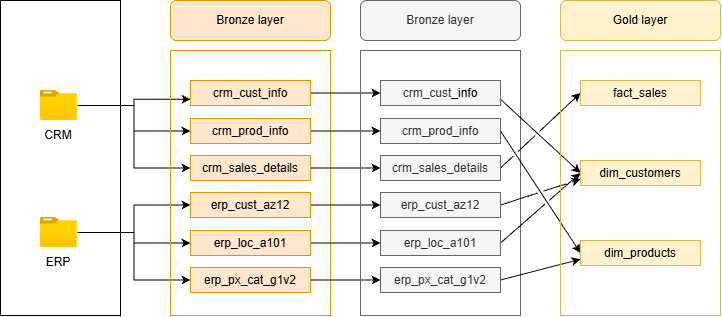

The diagram above was exported from draw.io. Its source (the exported page's mxGraphModel, read from the mxfile embedded in the PNG):
<mxGraphModel dx="1030" dy="562" grid="1" gridSize="10" guides="1" tooltips="1" connect="1" arrows="1" fold="1" page="1" pageScale="1" pageWidth="827" pageHeight="1169" math="0" shadow="0">
  <root>
    <mxCell id="0" />
    <mxCell id="1" parent="0" />
    <mxCell id="Z029PZb1IT-oRfKHXa2p-2" parent="1" style="whiteSpace=wrap;html=1;fillColor=none;" value="" vertex="1">
      <mxGeometry height="315" width="120" x="80" y="90" as="geometry" />
    </mxCell>
    <mxCell id="Z029PZb1IT-oRfKHXa2p-14" edge="1" parent="1" source="Z029PZb1IT-oRfKHXa2p-3" style="edgeStyle=orthogonalEdgeStyle;rounded=0;orthogonalLoop=1;jettySize=auto;html=1;entryX=0;entryY=0.75;entryDx=0;entryDy=0;" target="Z029PZb1IT-oRfKHXa2p-12">
      <mxGeometry relative="1" as="geometry">
        <Array as="points">
          <mxPoint x="213.5" y="195" />
          <mxPoint x="213.5" y="188.8" />
        </Array>
      </mxGeometry>
    </mxCell>
    <mxCell id="Z029PZb1IT-oRfKHXa2p-15" edge="1" parent="1" source="Z029PZb1IT-oRfKHXa2p-3" style="edgeStyle=orthogonalEdgeStyle;rounded=0;orthogonalLoop=1;jettySize=auto;html=1;entryX=0;entryY=0.5;entryDx=0;entryDy=0;" target="Z029PZb1IT-oRfKHXa2p-11">
      <mxGeometry relative="1" as="geometry" />
    </mxCell>
    <mxCell id="Z029PZb1IT-oRfKHXa2p-16" edge="1" parent="1" source="Z029PZb1IT-oRfKHXa2p-3" style="edgeStyle=orthogonalEdgeStyle;rounded=0;orthogonalLoop=1;jettySize=auto;html=1;entryX=0;entryY=0.5;entryDx=0;entryDy=0;" target="Z029PZb1IT-oRfKHXa2p-13">
      <mxGeometry relative="1" as="geometry" />
    </mxCell>
    <mxCell id="Z029PZb1IT-oRfKHXa2p-3" parent="1" style="image;aspect=fixed;html=1;points=[];align=center;fontSize=12;image=img/lib/azure2/general/Folder_Blank.svg;" value="" vertex="1">
      <mxGeometry height="30" width="36.96" x="120" y="180" as="geometry" />
    </mxCell>
    <mxCell id="Z029PZb1IT-oRfKHXa2p-4" parent="1" style="text;html=1;whiteSpace=wrap;strokeColor=none;fillColor=none;align=center;verticalAlign=middle;rounded=0;" value="CRM" vertex="1">
      <mxGeometry height="30" width="60" x="108.48000000000002" y="210" as="geometry" />
    </mxCell>
    <mxCell id="Z029PZb1IT-oRfKHXa2p-24" edge="1" parent="1" source="Z029PZb1IT-oRfKHXa2p-5" style="edgeStyle=orthogonalEdgeStyle;rounded=0;orthogonalLoop=1;jettySize=auto;html=1;entryX=0;entryY=0.5;entryDx=0;entryDy=0;" target="Z029PZb1IT-oRfKHXa2p-21">
      <mxGeometry relative="1" as="geometry" />
    </mxCell>
    <mxCell id="Z029PZb1IT-oRfKHXa2p-25" edge="1" parent="1" source="Z029PZb1IT-oRfKHXa2p-5" style="edgeStyle=orthogonalEdgeStyle;rounded=0;orthogonalLoop=1;jettySize=auto;html=1;" target="Z029PZb1IT-oRfKHXa2p-20">
      <mxGeometry relative="1" as="geometry" />
    </mxCell>
    <mxCell id="Z029PZb1IT-oRfKHXa2p-26" edge="1" parent="1" source="Z029PZb1IT-oRfKHXa2p-5" style="edgeStyle=orthogonalEdgeStyle;rounded=0;orthogonalLoop=1;jettySize=auto;html=1;entryX=0;entryY=0.5;entryDx=0;entryDy=0;" target="Z029PZb1IT-oRfKHXa2p-22">
      <mxGeometry relative="1" as="geometry" />
    </mxCell>
    <mxCell id="Z029PZb1IT-oRfKHXa2p-5" parent="1" style="image;aspect=fixed;html=1;points=[];align=center;fontSize=12;image=img/lib/azure2/general/Folder_Blank.svg;" value="" vertex="1">
      <mxGeometry height="30" width="36.96" x="119.99999999999999" y="307" as="geometry" />
    </mxCell>
    <mxCell id="Z029PZb1IT-oRfKHXa2p-6" parent="1" style="text;html=1;whiteSpace=wrap;strokeColor=none;fillColor=none;align=center;verticalAlign=middle;rounded=0;" value="ERP" vertex="1">
      <mxGeometry height="30" width="60" x="108.48" y="337" as="geometry" />
    </mxCell>
    <mxCell id="Z029PZb1IT-oRfKHXa2p-7" parent="1" style="rounded=0;whiteSpace=wrap;html=1;fillColor=none;gradientColor=none;strokeColor=light-dark(#d79b00, #ededed);" value="" vertex="1">
      <mxGeometry height="265" width="160" x="250" y="140" as="geometry" />
    </mxCell>
    <mxCell id="Z029PZb1IT-oRfKHXa2p-8" parent="1" style="rounded=1;whiteSpace=wrap;html=1;fillColor=#ffe6cc;strokeColor=#d79b00;" value="Bronze layer" vertex="1">
      <mxGeometry height="40" width="160" x="250" y="90" as="geometry" />
    </mxCell>
    <mxCell id="RIajcCcZQMwyOdnUCBvs-10" edge="1" parent="1" source="Z029PZb1IT-oRfKHXa2p-11" style="edgeStyle=orthogonalEdgeStyle;rounded=0;orthogonalLoop=1;jettySize=auto;html=1;" target="RIajcCcZQMwyOdnUCBvs-3">
      <mxGeometry relative="1" as="geometry" />
    </mxCell>
    <mxCell id="Z029PZb1IT-oRfKHXa2p-11" parent="1" style="rounded=0;whiteSpace=wrap;html=1;fillColor=#ffe6cc;strokeColor=#d79b00;" value="crm_prod_info" vertex="1">
      <mxGeometry height="25" width="120" x="270" y="208" as="geometry" />
    </mxCell>
    <mxCell id="RIajcCcZQMwyOdnUCBvs-9" edge="1" parent="1" source="Z029PZb1IT-oRfKHXa2p-12" style="edgeStyle=orthogonalEdgeStyle;rounded=0;orthogonalLoop=1;jettySize=auto;html=1;entryX=0;entryY=0.5;entryDx=0;entryDy=0;" target="RIajcCcZQMwyOdnUCBvs-4">
      <mxGeometry relative="1" as="geometry" />
    </mxCell>
    <mxCell id="Z029PZb1IT-oRfKHXa2p-12" parent="1" style="rounded=0;whiteSpace=wrap;html=1;fillColor=#ffe6cc;strokeColor=#d79b00;" value="crm_cust&lt;span style=&quot;background-color: transparent; color: light-dark(rgb(0, 0, 0), rgb(255, 255, 255));&quot;&gt;_info&lt;/span&gt;" vertex="1">
      <mxGeometry height="25" width="120" x="270" y="170" as="geometry" />
    </mxCell>
    <mxCell id="RIajcCcZQMwyOdnUCBvs-12" edge="1" parent="1" source="Z029PZb1IT-oRfKHXa2p-13" style="edgeStyle=orthogonalEdgeStyle;rounded=0;orthogonalLoop=1;jettySize=auto;html=1;entryX=0;entryY=0.5;entryDx=0;entryDy=0;" target="RIajcCcZQMwyOdnUCBvs-5">
      <mxGeometry relative="1" as="geometry" />
    </mxCell>
    <mxCell id="Z029PZb1IT-oRfKHXa2p-13" parent="1" style="rounded=0;whiteSpace=wrap;html=1;fillColor=#ffe6cc;strokeColor=#d79b00;" value="crm_sales_details" vertex="1">
      <mxGeometry height="25" width="120" x="270" y="245" as="geometry" />
    </mxCell>
    <mxCell id="RIajcCcZQMwyOdnUCBvs-14" edge="1" parent="1" source="Z029PZb1IT-oRfKHXa2p-20" style="edgeStyle=orthogonalEdgeStyle;rounded=0;orthogonalLoop=1;jettySize=auto;html=1;entryX=0;entryY=0.5;entryDx=0;entryDy=0;" target="RIajcCcZQMwyOdnUCBvs-6">
      <mxGeometry relative="1" as="geometry" />
    </mxCell>
    <mxCell id="Z029PZb1IT-oRfKHXa2p-20" parent="1" style="rounded=0;whiteSpace=wrap;html=1;fillColor=#ffe6cc;strokeColor=#d79b00;" value="erp_loc_a101" vertex="1">
      <mxGeometry height="25" width="120" x="270" y="320" as="geometry" />
    </mxCell>
    <mxCell id="RIajcCcZQMwyOdnUCBvs-13" edge="1" parent="1" source="Z029PZb1IT-oRfKHXa2p-21" style="edgeStyle=orthogonalEdgeStyle;rounded=0;orthogonalLoop=1;jettySize=auto;html=1;entryX=0;entryY=0.5;entryDx=0;entryDy=0;" target="RIajcCcZQMwyOdnUCBvs-7">
      <mxGeometry relative="1" as="geometry" />
    </mxCell>
    <mxCell id="Z029PZb1IT-oRfKHXa2p-21" parent="1" style="rounded=0;whiteSpace=wrap;html=1;fillColor=#ffe6cc;strokeColor=#d79b00;" value="erp_cust_az12" vertex="1">
      <mxGeometry height="25" width="120" x="270" y="282" as="geometry" />
    </mxCell>
    <mxCell id="RIajcCcZQMwyOdnUCBvs-15" edge="1" parent="1" source="Z029PZb1IT-oRfKHXa2p-22" style="edgeStyle=orthogonalEdgeStyle;rounded=0;orthogonalLoop=1;jettySize=auto;html=1;" target="RIajcCcZQMwyOdnUCBvs-8">
      <mxGeometry relative="1" as="geometry" />
    </mxCell>
    <mxCell id="Z029PZb1IT-oRfKHXa2p-22" parent="1" style="rounded=0;whiteSpace=wrap;html=1;fillColor=#ffe6cc;strokeColor=#d79b00;" value="erp_px_cat_g1v2" vertex="1">
      <mxGeometry height="25" width="120" x="270" y="357" as="geometry" />
    </mxCell>
    <mxCell id="RIajcCcZQMwyOdnUCBvs-1" parent="1" style="rounded=0;whiteSpace=wrap;html=1;fillColor=none;strokeColor=#666666;fontColor=#333333;" value="" vertex="1">
      <mxGeometry height="265" width="160" x="440" y="140" as="geometry" />
    </mxCell>
    <mxCell id="RIajcCcZQMwyOdnUCBvs-2" parent="1" style="rounded=1;whiteSpace=wrap;html=1;fillColor=#f5f5f5;strokeColor=#666666;fontColor=#333333;" value="Bronze layer" vertex="1">
      <mxGeometry height="40" width="160" x="440" y="90" as="geometry" />
    </mxCell>
    <mxCell id="OWlPYrOORGymKOeQUrlT-14" edge="1" parent="1" source="RIajcCcZQMwyOdnUCBvs-3" style="rounded=0;orthogonalLoop=1;jettySize=auto;html=1;entryX=0;entryY=0.5;entryDx=0;entryDy=0;exitX=1;exitY=0.5;exitDx=0;exitDy=0;jumpStyle=gap;" target="OWlPYrOORGymKOeQUrlT-3">
      <mxGeometry relative="1" as="geometry" />
    </mxCell>
    <mxCell id="RIajcCcZQMwyOdnUCBvs-3" parent="1" style="rounded=0;whiteSpace=wrap;html=1;fillColor=#f5f5f5;strokeColor=#666666;fontColor=#333333;" value="crm_prod_info" vertex="1">
      <mxGeometry height="25" width="120" x="460" y="208" as="geometry" />
    </mxCell>
    <mxCell id="OWlPYrOORGymKOeQUrlT-11" edge="1" parent="1" source="RIajcCcZQMwyOdnUCBvs-4" style="rounded=0;orthogonalLoop=1;jettySize=auto;html=1;entryX=0;entryY=0.5;entryDx=0;entryDy=0;exitX=1;exitY=0.75;exitDx=0;exitDy=0;jumpStyle=gap;" target="OWlPYrOORGymKOeQUrlT-4">
      <mxGeometry relative="1" as="geometry" />
    </mxCell>
    <mxCell id="RIajcCcZQMwyOdnUCBvs-4" parent="1" style="rounded=0;whiteSpace=wrap;html=1;fillColor=#f5f5f5;strokeColor=#666666;fontColor=#333333;" value="crm_cust&lt;span style=&quot;background-color: transparent; color: light-dark(rgb(0, 0, 0), rgb(255, 255, 255));&quot;&gt;_info&lt;/span&gt;" vertex="1">
      <mxGeometry height="25" width="120" x="460" y="170" as="geometry" />
    </mxCell>
    <mxCell id="OWlPYrOORGymKOeQUrlT-9" edge="1" parent="1" source="RIajcCcZQMwyOdnUCBvs-5" style="rounded=0;orthogonalLoop=1;jettySize=auto;html=1;entryX=0;entryY=0.5;entryDx=0;entryDy=0;exitX=1;exitY=0.5;exitDx=0;exitDy=0;jumpStyle=gap;" target="OWlPYrOORGymKOeQUrlT-5">
      <mxGeometry relative="1" as="geometry" />
    </mxCell>
    <mxCell id="RIajcCcZQMwyOdnUCBvs-5" parent="1" style="rounded=0;whiteSpace=wrap;html=1;fillColor=#f5f5f5;strokeColor=#666666;fontColor=#333333;" value="crm_sales_details" vertex="1">
      <mxGeometry height="25" width="120" x="460" y="245" as="geometry" />
    </mxCell>
    <mxCell id="OWlPYrOORGymKOeQUrlT-13" edge="1" parent="1" source="RIajcCcZQMwyOdnUCBvs-6" style="rounded=0;orthogonalLoop=1;jettySize=auto;html=1;entryX=0;entryY=0.5;entryDx=0;entryDy=0;exitX=1;exitY=0.5;exitDx=0;exitDy=0;jumpStyle=gap;" target="OWlPYrOORGymKOeQUrlT-4">
      <mxGeometry relative="1" as="geometry" />
    </mxCell>
    <mxCell id="RIajcCcZQMwyOdnUCBvs-6" parent="1" style="rounded=0;whiteSpace=wrap;html=1;fillColor=#f5f5f5;strokeColor=#666666;fontColor=#333333;" value="erp_loc_a101" vertex="1">
      <mxGeometry height="25" width="120" x="460" y="320" as="geometry" />
    </mxCell>
    <mxCell id="OWlPYrOORGymKOeQUrlT-12" edge="1" parent="1" source="RIajcCcZQMwyOdnUCBvs-7" style="rounded=0;orthogonalLoop=1;jettySize=auto;html=1;entryX=0;entryY=0.75;entryDx=0;entryDy=0;exitX=1;exitY=0.5;exitDx=0;exitDy=0;jumpStyle=gap;" target="OWlPYrOORGymKOeQUrlT-4">
      <mxGeometry relative="1" as="geometry" />
    </mxCell>
    <mxCell id="RIajcCcZQMwyOdnUCBvs-7" parent="1" style="rounded=0;whiteSpace=wrap;html=1;fillColor=#f5f5f5;strokeColor=#666666;fontColor=#333333;" value="erp_cust_az12" vertex="1">
      <mxGeometry height="25" width="120" x="460" y="282" as="geometry" />
    </mxCell>
    <mxCell id="OWlPYrOORGymKOeQUrlT-15" edge="1" parent="1" source="RIajcCcZQMwyOdnUCBvs-8" style="rounded=0;orthogonalLoop=1;jettySize=auto;html=1;entryX=0;entryY=0.75;entryDx=0;entryDy=0;exitX=1;exitY=0.5;exitDx=0;exitDy=0;jumpStyle=gap;" target="OWlPYrOORGymKOeQUrlT-3">
      <mxGeometry relative="1" as="geometry" />
    </mxCell>
    <mxCell id="RIajcCcZQMwyOdnUCBvs-8" parent="1" style="rounded=0;whiteSpace=wrap;html=1;fillColor=#f5f5f5;strokeColor=#666666;fontColor=#333333;" value="erp_px_cat_g1v2" vertex="1">
      <mxGeometry height="25" width="120" x="460" y="357" as="geometry" />
    </mxCell>
    <mxCell id="OWlPYrOORGymKOeQUrlT-1" parent="1" style="rounded=0;whiteSpace=wrap;html=1;fillColor=none;strokeColor=#d6b656;" value="" vertex="1">
      <mxGeometry height="265" width="160" x="640" y="140" as="geometry" />
    </mxCell>
    <mxCell id="OWlPYrOORGymKOeQUrlT-2" parent="1" style="rounded=1;whiteSpace=wrap;html=1;fillColor=#fff2cc;strokeColor=#d6b656;" value="Gold layer" vertex="1">
      <mxGeometry height="40" width="160" x="640" y="90" as="geometry" />
    </mxCell>
    <mxCell id="OWlPYrOORGymKOeQUrlT-3" parent="1" style="rounded=0;whiteSpace=wrap;html=1;fillColor=#fff2cc;strokeColor=#d6b656;" value="dim_products" vertex="1">
      <mxGeometry height="25" width="120" x="660" y="330" as="geometry" />
    </mxCell>
    <mxCell id="OWlPYrOORGymKOeQUrlT-4" parent="1" style="rounded=0;whiteSpace=wrap;html=1;fillColor=#fff2cc;strokeColor=#d6b656;" value="dim_customers" vertex="1">
      <mxGeometry height="25" width="120" x="660" y="250" as="geometry" />
    </mxCell>
    <mxCell id="OWlPYrOORGymKOeQUrlT-5" parent="1" style="rounded=0;whiteSpace=wrap;html=1;fillColor=#fff2cc;strokeColor=#d6b656;" value="fact_sales" vertex="1">
      <mxGeometry height="25" width="120" x="660" y="170" as="geometry" />
    </mxCell>
  </root>
</mxGraphModel>